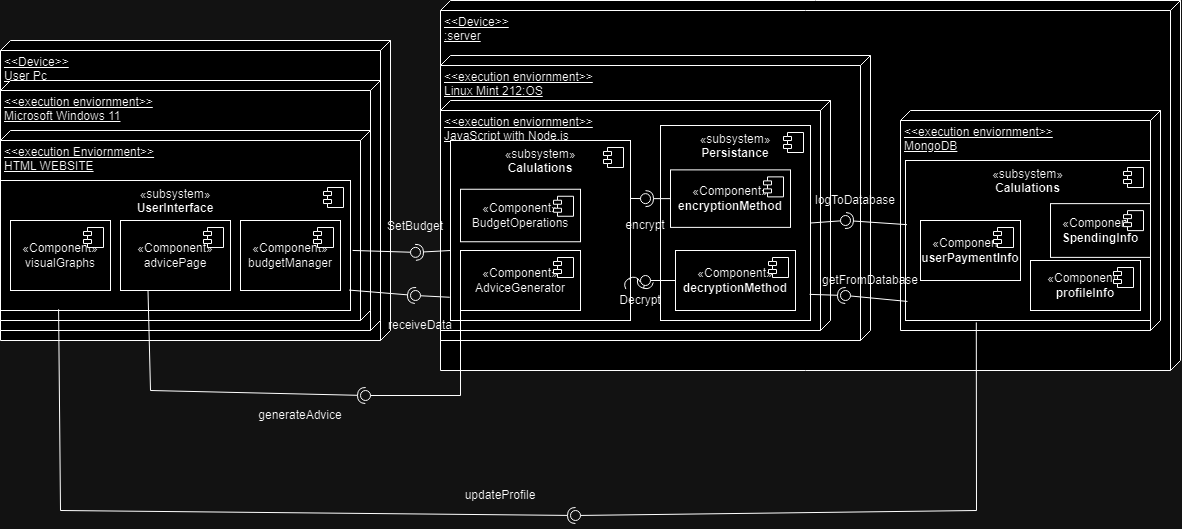

The diagram above was exported from draw.io. Its source (the exported page's mxGraphModel, read from the mxfile embedded in the PNG):
<mxGraphModel dx="2995" dy="614" grid="1" gridSize="10" guides="1" tooltips="1" connect="1" arrows="1" fold="1" page="1" pageScale="1" pageWidth="850" pageHeight="1100" math="0" shadow="0">
  <root>
    <mxCell id="0" />
    <mxCell id="1" parent="0" />
    <mxCell id="hd-6mjgGrCkSIEif3gsS-1" value="&amp;lt;&amp;lt;Device&amp;gt;&amp;gt;&lt;div&gt;:server&lt;/div&gt;" style="verticalAlign=top;align=left;spacingTop=8;spacingLeft=2;spacingRight=12;shape=cube;size=10;direction=south;fontStyle=4;html=1;whiteSpace=wrap;" vertex="1" parent="1">
      <mxGeometry x="-810" y="190" width="740" height="370" as="geometry" />
    </mxCell>
    <mxCell id="hd-6mjgGrCkSIEif3gsS-2" value="&amp;lt;&amp;lt;execution enviornment&amp;gt;&amp;gt;&lt;div&gt;MongoDB&lt;/div&gt;" style="verticalAlign=top;align=left;spacingTop=8;spacingLeft=2;spacingRight=12;shape=cube;size=10;direction=south;fontStyle=4;html=1;whiteSpace=wrap;" vertex="1" parent="1">
      <mxGeometry x="-350" y="300" width="260" height="220" as="geometry" />
    </mxCell>
    <mxCell id="hd-6mjgGrCkSIEif3gsS-29" value="&amp;lt;&amp;lt;execution enviornment&amp;gt;&amp;gt;&lt;div&gt;Linux Mint 212:OS&lt;/div&gt;" style="verticalAlign=top;align=left;spacingTop=8;spacingLeft=2;spacingRight=12;shape=cube;size=10;direction=south;fontStyle=4;html=1;whiteSpace=wrap;" vertex="1" parent="1">
      <mxGeometry x="-810" y="245" width="430" height="285" as="geometry" />
    </mxCell>
    <mxCell id="hd-6mjgGrCkSIEif3gsS-3" value="&amp;lt;&amp;lt;execution enviornment&amp;gt;&amp;gt;&lt;div&gt;JavaScript with Node.js&lt;/div&gt;" style="verticalAlign=top;align=left;spacingTop=8;spacingLeft=2;spacingRight=12;shape=cube;size=10;direction=south;fontStyle=4;html=1;whiteSpace=wrap;" vertex="1" parent="1">
      <mxGeometry x="-810" y="290" width="390" height="230" as="geometry" />
    </mxCell>
    <mxCell id="hd-6mjgGrCkSIEif3gsS-4" value="&amp;lt;&amp;lt;Device&amp;gt;&amp;gt;&lt;div&gt;User Pc&lt;/div&gt;" style="verticalAlign=top;align=left;spacingTop=8;spacingLeft=2;spacingRight=12;shape=cube;size=10;direction=south;fontStyle=4;html=1;whiteSpace=wrap;" vertex="1" parent="1">
      <mxGeometry x="-1250" y="230" width="390" height="300" as="geometry" />
    </mxCell>
    <mxCell id="hd-6mjgGrCkSIEif3gsS-5" value="&amp;lt;&amp;lt;execution enviornment&amp;gt;&amp;gt;&lt;div&gt;Microsoft Windows 11&lt;/div&gt;" style="verticalAlign=top;align=left;spacingTop=8;spacingLeft=2;spacingRight=12;shape=cube;size=10;direction=south;fontStyle=4;html=1;whiteSpace=wrap;" vertex="1" parent="1">
      <mxGeometry x="-1250" y="270" width="380" height="250" as="geometry" />
    </mxCell>
    <mxCell id="hd-6mjgGrCkSIEif3gsS-6" value="&amp;lt;&amp;lt;execution Enviornment&amp;gt;&amp;gt;&lt;div&gt;HTML WEBSITE&lt;/div&gt;" style="verticalAlign=top;align=left;spacingTop=8;spacingLeft=2;spacingRight=12;shape=cube;size=10;direction=south;fontStyle=4;html=1;whiteSpace=wrap;" vertex="1" parent="1">
      <mxGeometry x="-1250" y="320" width="370" height="190" as="geometry" />
    </mxCell>
    <mxCell id="hd-6mjgGrCkSIEif3gsS-75" value="«subsystem»&lt;br&gt;&lt;b&gt;UserInterface&lt;/b&gt;" style="html=1;dropTarget=0;whiteSpace=wrap;verticalAlign=top;" vertex="1" parent="1">
      <mxGeometry x="-1250" y="370" width="350" height="130" as="geometry" />
    </mxCell>
    <mxCell id="hd-6mjgGrCkSIEif3gsS-76" value="" style="shape=module;jettyWidth=8;jettyHeight=4;" vertex="1" parent="hd-6mjgGrCkSIEif3gsS-75">
      <mxGeometry x="1" width="20" height="20" relative="1" as="geometry">
        <mxPoint x="-27" y="7" as="offset" />
      </mxGeometry>
    </mxCell>
    <mxCell id="hd-6mjgGrCkSIEif3gsS-11" value="«Component»&lt;br&gt;&lt;div&gt;budgetManager&lt;/div&gt;" style="html=1;dropTarget=0;whiteSpace=wrap;" vertex="1" parent="1">
      <mxGeometry x="-1010" y="410" width="100" height="70" as="geometry" />
    </mxCell>
    <mxCell id="hd-6mjgGrCkSIEif3gsS-12" value="" style="shape=module;jettyWidth=8;jettyHeight=4;" vertex="1" parent="hd-6mjgGrCkSIEif3gsS-11">
      <mxGeometry x="1" width="20" height="20" relative="1" as="geometry">
        <mxPoint x="-27" y="7" as="offset" />
      </mxGeometry>
    </mxCell>
    <mxCell id="hd-6mjgGrCkSIEif3gsS-13" value="«Component»&lt;br&gt;&lt;div&gt;advicePage&lt;/div&gt;" style="html=1;dropTarget=0;whiteSpace=wrap;" vertex="1" parent="1">
      <mxGeometry x="-1130" y="410" width="110" height="70" as="geometry" />
    </mxCell>
    <mxCell id="hd-6mjgGrCkSIEif3gsS-14" value="" style="shape=module;jettyWidth=8;jettyHeight=4;" vertex="1" parent="hd-6mjgGrCkSIEif3gsS-13">
      <mxGeometry x="1" width="20" height="20" relative="1" as="geometry">
        <mxPoint x="-27" y="7" as="offset" />
      </mxGeometry>
    </mxCell>
    <mxCell id="hd-6mjgGrCkSIEif3gsS-16" value="«Component»&lt;br&gt;&lt;div&gt;visualGraphs&lt;/div&gt;" style="html=1;dropTarget=0;whiteSpace=wrap;" vertex="1" parent="1">
      <mxGeometry x="-1240" y="410" width="100" height="70" as="geometry" />
    </mxCell>
    <mxCell id="hd-6mjgGrCkSIEif3gsS-17" value="" style="shape=module;jettyWidth=8;jettyHeight=4;" vertex="1" parent="hd-6mjgGrCkSIEif3gsS-16">
      <mxGeometry x="1" width="20" height="20" relative="1" as="geometry">
        <mxPoint x="-27" y="7" as="offset" />
      </mxGeometry>
    </mxCell>
    <mxCell id="hd-6mjgGrCkSIEif3gsS-40" value="«subsystem»&lt;br&gt;&lt;b&gt;Calulations&lt;/b&gt;" style="html=1;dropTarget=0;whiteSpace=wrap;verticalAlign=top;" vertex="1" parent="1">
      <mxGeometry x="-800" y="330" width="180" height="180" as="geometry" />
    </mxCell>
    <mxCell id="hd-6mjgGrCkSIEif3gsS-41" value="" style="shape=module;jettyWidth=8;jettyHeight=4;" vertex="1" parent="hd-6mjgGrCkSIEif3gsS-40">
      <mxGeometry x="1" width="20" height="20" relative="1" as="geometry">
        <mxPoint x="-27" y="7" as="offset" />
      </mxGeometry>
    </mxCell>
    <mxCell id="hd-6mjgGrCkSIEif3gsS-18" value="«Component»&lt;br&gt;&lt;div&gt;BudgetOperations&lt;/div&gt;" style="html=1;dropTarget=0;whiteSpace=wrap;" vertex="1" parent="1">
      <mxGeometry x="-790" y="378.75" width="120" height="52.5" as="geometry" />
    </mxCell>
    <mxCell id="hd-6mjgGrCkSIEif3gsS-19" value="" style="shape=module;jettyWidth=8;jettyHeight=4;" vertex="1" parent="hd-6mjgGrCkSIEif3gsS-18">
      <mxGeometry x="1" width="20" height="20" relative="1" as="geometry">
        <mxPoint x="-27" y="7" as="offset" />
      </mxGeometry>
    </mxCell>
    <mxCell id="hd-6mjgGrCkSIEif3gsS-20" style="edgeStyle=orthogonalEdgeStyle;rounded=0;orthogonalLoop=1;jettySize=auto;html=1;exitX=0.5;exitY=1;exitDx=0;exitDy=0;" edge="1" parent="1" source="hd-6mjgGrCkSIEif3gsS-18" target="hd-6mjgGrCkSIEif3gsS-18">
      <mxGeometry relative="1" as="geometry" />
    </mxCell>
    <mxCell id="hd-6mjgGrCkSIEif3gsS-21" value="«Component»&lt;br&gt;&lt;div&gt;AdviceGenerator&lt;/div&gt;" style="html=1;dropTarget=0;whiteSpace=wrap;" vertex="1" parent="1">
      <mxGeometry x="-790" y="440" width="120" height="60" as="geometry" />
    </mxCell>
    <mxCell id="hd-6mjgGrCkSIEif3gsS-22" value="" style="shape=module;jettyWidth=8;jettyHeight=4;" vertex="1" parent="hd-6mjgGrCkSIEif3gsS-21">
      <mxGeometry x="1" width="20" height="20" relative="1" as="geometry">
        <mxPoint x="-27" y="7" as="offset" />
      </mxGeometry>
    </mxCell>
    <mxCell id="hd-6mjgGrCkSIEif3gsS-44" value="«subsystem»&lt;br&gt;&lt;b&gt;Persistance&lt;/b&gt;" style="html=1;dropTarget=0;whiteSpace=wrap;verticalAlign=top;" vertex="1" parent="1">
      <mxGeometry x="-590" y="315" width="150" height="195" as="geometry" />
    </mxCell>
    <mxCell id="hd-6mjgGrCkSIEif3gsS-45" value="" style="shape=module;jettyWidth=8;jettyHeight=4;" vertex="1" parent="hd-6mjgGrCkSIEif3gsS-44">
      <mxGeometry x="1" width="20" height="20" relative="1" as="geometry">
        <mxPoint x="-27" y="7" as="offset" />
      </mxGeometry>
    </mxCell>
    <mxCell id="hd-6mjgGrCkSIEif3gsS-23" value="«Component»&lt;br&gt;&lt;b&gt;encryptionMethod&lt;/b&gt;" style="html=1;dropTarget=0;whiteSpace=wrap;" vertex="1" parent="1">
      <mxGeometry x="-580" y="359.38" width="120" height="57.5" as="geometry" />
    </mxCell>
    <mxCell id="hd-6mjgGrCkSIEif3gsS-24" value="" style="shape=module;jettyWidth=8;jettyHeight=4;" vertex="1" parent="hd-6mjgGrCkSIEif3gsS-23">
      <mxGeometry x="1" width="20" height="20" relative="1" as="geometry">
        <mxPoint x="-27" y="7" as="offset" />
      </mxGeometry>
    </mxCell>
    <mxCell id="hd-6mjgGrCkSIEif3gsS-27" value="«Component»&lt;br&gt;&lt;b&gt;decryptionMethod&lt;/b&gt;" style="html=1;dropTarget=0;whiteSpace=wrap;" vertex="1" parent="1">
      <mxGeometry x="-575" y="440" width="120" height="60" as="geometry" />
    </mxCell>
    <mxCell id="hd-6mjgGrCkSIEif3gsS-28" value="" style="shape=module;jettyWidth=8;jettyHeight=4;" vertex="1" parent="hd-6mjgGrCkSIEif3gsS-27">
      <mxGeometry x="1" width="20" height="20" relative="1" as="geometry">
        <mxPoint x="-27" y="7" as="offset" />
      </mxGeometry>
    </mxCell>
    <mxCell id="hd-6mjgGrCkSIEif3gsS-77" value="«subsystem»&lt;br&gt;&lt;b&gt;Calulations&lt;/b&gt;" style="html=1;dropTarget=0;whiteSpace=wrap;verticalAlign=top;" vertex="1" parent="1">
      <mxGeometry x="-345" y="350" width="245" height="160" as="geometry" />
    </mxCell>
    <mxCell id="hd-6mjgGrCkSIEif3gsS-78" value="" style="shape=module;jettyWidth=8;jettyHeight=4;" vertex="1" parent="hd-6mjgGrCkSIEif3gsS-77">
      <mxGeometry x="1" width="20" height="20" relative="1" as="geometry">
        <mxPoint x="-27" y="7" as="offset" />
      </mxGeometry>
    </mxCell>
    <mxCell id="hd-6mjgGrCkSIEif3gsS-30" value="«Component»&lt;br&gt;&lt;b&gt;SpendingInfo&lt;/b&gt;" style="html=1;dropTarget=0;whiteSpace=wrap;" vertex="1" parent="1">
      <mxGeometry x="-200" y="393.13" width="100" height="53.75" as="geometry" />
    </mxCell>
    <mxCell id="hd-6mjgGrCkSIEif3gsS-31" value="" style="shape=module;jettyWidth=8;jettyHeight=4;" vertex="1" parent="hd-6mjgGrCkSIEif3gsS-30">
      <mxGeometry x="1" width="20" height="20" relative="1" as="geometry">
        <mxPoint x="-27" y="7" as="offset" />
      </mxGeometry>
    </mxCell>
    <mxCell id="hd-6mjgGrCkSIEif3gsS-32" value="«Component»&lt;br&gt;&lt;b&gt;userPaymentInfo&lt;/b&gt;" style="html=1;dropTarget=0;whiteSpace=wrap;" vertex="1" parent="1">
      <mxGeometry x="-330" y="410" width="100" height="60" as="geometry" />
    </mxCell>
    <mxCell id="hd-6mjgGrCkSIEif3gsS-33" value="" style="shape=module;jettyWidth=8;jettyHeight=4;" vertex="1" parent="hd-6mjgGrCkSIEif3gsS-32">
      <mxGeometry x="1" width="20" height="20" relative="1" as="geometry">
        <mxPoint x="-27" y="7" as="offset" />
      </mxGeometry>
    </mxCell>
    <mxCell id="hd-6mjgGrCkSIEif3gsS-34" value="«Component»&lt;br&gt;&lt;b&gt;profileInfo&lt;/b&gt;" style="html=1;dropTarget=0;whiteSpace=wrap;" vertex="1" parent="1">
      <mxGeometry x="-220" y="450" width="110" height="50" as="geometry" />
    </mxCell>
    <mxCell id="hd-6mjgGrCkSIEif3gsS-35" value="" style="shape=module;jettyWidth=8;jettyHeight=4;" vertex="1" parent="hd-6mjgGrCkSIEif3gsS-34">
      <mxGeometry x="1" width="20" height="20" relative="1" as="geometry">
        <mxPoint x="-27" y="7" as="offset" />
      </mxGeometry>
    </mxCell>
    <mxCell id="hd-6mjgGrCkSIEif3gsS-47" value="" style="rounded=0;orthogonalLoop=1;jettySize=auto;html=1;endArrow=halfCircle;endFill=0;endSize=6;strokeWidth=1;sketch=0;" edge="1" target="hd-6mjgGrCkSIEif3gsS-49" parent="1">
      <mxGeometry relative="1" as="geometry">
        <mxPoint x="-800" y="440" as="sourcePoint" />
      </mxGeometry>
    </mxCell>
    <mxCell id="hd-6mjgGrCkSIEif3gsS-48" value="" style="rounded=0;orthogonalLoop=1;jettySize=auto;html=1;endArrow=oval;endFill=0;sketch=0;sourcePerimeterSpacing=0;targetPerimeterSpacing=0;endSize=10;exitX=1.006;exitY=0.538;exitDx=0;exitDy=0;exitPerimeter=0;" edge="1" target="hd-6mjgGrCkSIEif3gsS-49" parent="1" source="hd-6mjgGrCkSIEif3gsS-75">
      <mxGeometry relative="1" as="geometry">
        <mxPoint x="-930" y="445" as="sourcePoint" />
      </mxGeometry>
    </mxCell>
    <mxCell id="hd-6mjgGrCkSIEif3gsS-49" value="" style="ellipse;whiteSpace=wrap;html=1;align=center;aspect=fixed;fillColor=none;strokeColor=none;resizable=0;perimeter=centerPerimeter;rotatable=0;allowArrows=0;points=[];outlineConnect=1;" vertex="1" parent="1">
      <mxGeometry x="-840" y="436.88" width="10" height="10" as="geometry" />
    </mxCell>
    <mxCell id="hd-6mjgGrCkSIEif3gsS-50" value="" style="rounded=0;orthogonalLoop=1;jettySize=auto;html=1;endArrow=halfCircle;endFill=0;endSize=6;strokeWidth=1;sketch=0;exitX=0.996;exitY=0.843;exitDx=0;exitDy=0;exitPerimeter=0;" edge="1" target="hd-6mjgGrCkSIEif3gsS-52" parent="1" source="hd-6mjgGrCkSIEif3gsS-75">
      <mxGeometry relative="1" as="geometry">
        <mxPoint x="-850" y="465" as="sourcePoint" />
      </mxGeometry>
    </mxCell>
    <mxCell id="hd-6mjgGrCkSIEif3gsS-51" value="" style="rounded=0;orthogonalLoop=1;jettySize=auto;html=1;endArrow=oval;endFill=0;sketch=0;sourcePerimeterSpacing=0;targetPerimeterSpacing=0;endSize=10;exitX=-0.004;exitY=0.871;exitDx=0;exitDy=0;exitPerimeter=0;" edge="1" target="hd-6mjgGrCkSIEif3gsS-52" parent="1" source="hd-6mjgGrCkSIEif3gsS-40">
      <mxGeometry relative="1" as="geometry">
        <mxPoint x="-890" y="465" as="sourcePoint" />
      </mxGeometry>
    </mxCell>
    <mxCell id="hd-6mjgGrCkSIEif3gsS-52" value="" style="ellipse;whiteSpace=wrap;html=1;align=center;aspect=fixed;fillColor=none;strokeColor=none;resizable=0;perimeter=centerPerimeter;rotatable=0;allowArrows=0;points=[];outlineConnect=1;flipH=1;flipV=0;" vertex="1" parent="1">
      <mxGeometry x="-840" y="480" width="10" height="10" as="geometry" />
    </mxCell>
    <mxCell id="hd-6mjgGrCkSIEif3gsS-53" value="" style="rounded=0;orthogonalLoop=1;jettySize=auto;html=1;endArrow=halfCircle;endFill=0;endSize=6;strokeWidth=1;sketch=0;exitX=0.25;exitY=1;exitDx=0;exitDy=0;" edge="1" target="hd-6mjgGrCkSIEif3gsS-55" parent="1" source="hd-6mjgGrCkSIEif3gsS-13">
      <mxGeometry relative="1" as="geometry">
        <mxPoint x="-830" y="465" as="sourcePoint" />
        <Array as="points">
          <mxPoint x="-1100" y="580" />
        </Array>
      </mxGeometry>
    </mxCell>
    <mxCell id="hd-6mjgGrCkSIEif3gsS-54" value="" style="rounded=0;orthogonalLoop=1;jettySize=auto;html=1;endArrow=oval;endFill=0;sketch=0;sourcePerimeterSpacing=0;targetPerimeterSpacing=0;endSize=10;exitX=0;exitY=0.5;exitDx=0;exitDy=0;entryX=0.512;entryY=0.74;entryDx=0;entryDy=0;entryPerimeter=0;" edge="1" target="hd-6mjgGrCkSIEif3gsS-55" parent="1" source="hd-6mjgGrCkSIEif3gsS-21">
      <mxGeometry relative="1" as="geometry">
        <mxPoint x="-800" y="475" as="sourcePoint" />
        <mxPoint x="-895" y="590" as="targetPoint" />
        <Array as="points">
          <mxPoint x="-790" y="585" />
        </Array>
      </mxGeometry>
    </mxCell>
    <mxCell id="hd-6mjgGrCkSIEif3gsS-55" value="" style="ellipse;whiteSpace=wrap;html=1;align=center;aspect=fixed;fillColor=none;strokeColor=none;resizable=0;perimeter=centerPerimeter;rotatable=0;allowArrows=0;points=[];outlineConnect=1;" vertex="1" parent="1">
      <mxGeometry x="-890" y="580" width="10" height="10" as="geometry" />
    </mxCell>
    <mxCell id="hd-6mjgGrCkSIEif3gsS-57" value="" style="rounded=0;orthogonalLoop=1;jettySize=auto;html=1;endArrow=halfCircle;endFill=0;endSize=6;strokeWidth=1;sketch=0;exitX=0;exitY=0.5;exitDx=0;exitDy=0;" edge="1" target="hd-6mjgGrCkSIEif3gsS-59" parent="1" source="hd-6mjgGrCkSIEif3gsS-23">
      <mxGeometry relative="1" as="geometry">
        <mxPoint x="-670" y="275" as="sourcePoint" />
      </mxGeometry>
    </mxCell>
    <mxCell id="hd-6mjgGrCkSIEif3gsS-58" value="" style="rounded=0;orthogonalLoop=1;jettySize=auto;html=1;endArrow=oval;endFill=0;sketch=0;sourcePerimeterSpacing=0;targetPerimeterSpacing=0;endSize=10;exitX=1.002;exitY=0.322;exitDx=0;exitDy=0;exitPerimeter=0;" edge="1" target="hd-6mjgGrCkSIEif3gsS-59" parent="1" source="hd-6mjgGrCkSIEif3gsS-40">
      <mxGeometry relative="1" as="geometry">
        <mxPoint x="-710" y="275" as="sourcePoint" />
      </mxGeometry>
    </mxCell>
    <mxCell id="hd-6mjgGrCkSIEif3gsS-59" value="" style="ellipse;whiteSpace=wrap;html=1;align=center;aspect=fixed;fillColor=none;strokeColor=none;resizable=0;perimeter=centerPerimeter;rotatable=0;allowArrows=0;points=[];outlineConnect=1;" vertex="1" parent="1">
      <mxGeometry x="-610" y="383.13" width="10" height="10" as="geometry" />
    </mxCell>
    <mxCell id="hd-6mjgGrCkSIEif3gsS-60" value="" style="rounded=0;orthogonalLoop=1;jettySize=auto;html=1;endArrow=halfCircle;endFill=0;endSize=6;strokeWidth=1;sketch=0;" edge="1" target="hd-6mjgGrCkSIEif3gsS-62" parent="1" source="hd-6mjgGrCkSIEif3gsS-86">
      <mxGeometry relative="1" as="geometry">
        <mxPoint x="-620" y="470" as="sourcePoint" />
      </mxGeometry>
    </mxCell>
    <mxCell id="hd-6mjgGrCkSIEif3gsS-61" value="" style="rounded=0;orthogonalLoop=1;jettySize=auto;html=1;endArrow=oval;endFill=0;sketch=0;sourcePerimeterSpacing=0;targetPerimeterSpacing=0;endSize=10;exitX=0;exitY=0.5;exitDx=0;exitDy=0;" edge="1" target="hd-6mjgGrCkSIEif3gsS-62" parent="1" source="hd-6mjgGrCkSIEif3gsS-27">
      <mxGeometry relative="1" as="geometry">
        <mxPoint x="-630" y="405" as="sourcePoint" />
      </mxGeometry>
    </mxCell>
    <mxCell id="hd-6mjgGrCkSIEif3gsS-62" value="" style="ellipse;whiteSpace=wrap;html=1;align=center;aspect=fixed;fillColor=none;strokeColor=none;resizable=0;perimeter=centerPerimeter;rotatable=0;allowArrows=0;points=[];outlineConnect=1;" vertex="1" parent="1">
      <mxGeometry x="-610" y="465" width="10" height="10" as="geometry" />
    </mxCell>
    <mxCell id="hd-6mjgGrCkSIEif3gsS-63" value="" style="rounded=0;orthogonalLoop=1;jettySize=auto;html=1;endArrow=halfCircle;endFill=0;endSize=6;strokeWidth=1;sketch=0;exitX=0.006;exitY=0.401;exitDx=0;exitDy=0;exitPerimeter=0;" edge="1" target="hd-6mjgGrCkSIEif3gsS-65" parent="1" source="hd-6mjgGrCkSIEif3gsS-77">
      <mxGeometry relative="1" as="geometry">
        <mxPoint x="-250" y="430" as="sourcePoint" />
      </mxGeometry>
    </mxCell>
    <mxCell id="hd-6mjgGrCkSIEif3gsS-64" value="" style="rounded=0;orthogonalLoop=1;jettySize=auto;html=1;endArrow=oval;endFill=0;sketch=0;sourcePerimeterSpacing=0;targetPerimeterSpacing=0;endSize=10;exitX=1;exitY=0.5;exitDx=0;exitDy=0;" edge="1" target="hd-6mjgGrCkSIEif3gsS-65" parent="1" source="hd-6mjgGrCkSIEif3gsS-44">
      <mxGeometry relative="1" as="geometry">
        <mxPoint x="-360" y="435" as="sourcePoint" />
      </mxGeometry>
    </mxCell>
    <mxCell id="hd-6mjgGrCkSIEif3gsS-65" value="" style="ellipse;whiteSpace=wrap;html=1;align=center;aspect=fixed;fillColor=none;strokeColor=none;resizable=0;perimeter=centerPerimeter;rotatable=0;allowArrows=0;points=[];outlineConnect=1;" vertex="1" parent="1">
      <mxGeometry x="-410" y="405" width="10" height="10" as="geometry" />
    </mxCell>
    <mxCell id="hd-6mjgGrCkSIEif3gsS-66" value="" style="rounded=0;orthogonalLoop=1;jettySize=auto;html=1;endArrow=halfCircle;endFill=0;endSize=6;strokeWidth=1;sketch=0;exitX=0.994;exitY=0.866;exitDx=0;exitDy=0;exitPerimeter=0;" edge="1" target="hd-6mjgGrCkSIEif3gsS-68" parent="1" source="hd-6mjgGrCkSIEif3gsS-44">
      <mxGeometry relative="1" as="geometry">
        <mxPoint x="-320" y="435" as="sourcePoint" />
      </mxGeometry>
    </mxCell>
    <mxCell id="hd-6mjgGrCkSIEif3gsS-67" value="" style="rounded=0;orthogonalLoop=1;jettySize=auto;html=1;endArrow=oval;endFill=0;sketch=0;sourcePerimeterSpacing=0;targetPerimeterSpacing=0;endSize=10;exitX=0.008;exitY=0.881;exitDx=0;exitDy=0;exitPerimeter=0;" edge="1" target="hd-6mjgGrCkSIEif3gsS-68" parent="1" source="hd-6mjgGrCkSIEif3gsS-77">
      <mxGeometry relative="1" as="geometry">
        <mxPoint x="-250" y="495" as="sourcePoint" />
      </mxGeometry>
    </mxCell>
    <mxCell id="hd-6mjgGrCkSIEif3gsS-68" value="" style="ellipse;whiteSpace=wrap;html=1;align=center;aspect=fixed;fillColor=none;strokeColor=none;resizable=0;perimeter=centerPerimeter;rotatable=0;allowArrows=0;points=[];outlineConnect=1;" vertex="1" parent="1">
      <mxGeometry x="-410" y="480" width="10" height="10" as="geometry" />
    </mxCell>
    <mxCell id="hd-6mjgGrCkSIEif3gsS-72" value="" style="rounded=0;orthogonalLoop=1;jettySize=auto;html=1;endArrow=halfCircle;endFill=0;endSize=6;strokeWidth=1;sketch=0;exitX=0.166;exitY=0.991;exitDx=0;exitDy=0;exitPerimeter=0;" edge="1" target="hd-6mjgGrCkSIEif3gsS-74" parent="1" source="hd-6mjgGrCkSIEif3gsS-75">
      <mxGeometry relative="1" as="geometry">
        <mxPoint x="-820" y="670" as="sourcePoint" />
        <Array as="points">
          <mxPoint x="-1190" y="700" />
        </Array>
      </mxGeometry>
    </mxCell>
    <mxCell id="hd-6mjgGrCkSIEif3gsS-73" value="" style="rounded=0;orthogonalLoop=1;jettySize=auto;html=1;endArrow=oval;endFill=0;sketch=0;sourcePerimeterSpacing=0;targetPerimeterSpacing=0;endSize=10;exitX=0.289;exitY=1.012;exitDx=0;exitDy=0;exitPerimeter=0;" edge="1" target="hd-6mjgGrCkSIEif3gsS-74" parent="1" source="hd-6mjgGrCkSIEif3gsS-77">
      <mxGeometry relative="1" as="geometry">
        <mxPoint x="-520" y="710" as="sourcePoint" />
        <Array as="points">
          <mxPoint x="-274" y="700" />
        </Array>
      </mxGeometry>
    </mxCell>
    <mxCell id="hd-6mjgGrCkSIEif3gsS-74" value="" style="ellipse;whiteSpace=wrap;html=1;align=center;aspect=fixed;fillColor=none;strokeColor=none;resizable=0;perimeter=centerPerimeter;rotatable=0;allowArrows=0;points=[];outlineConnect=1;" vertex="1" parent="1">
      <mxGeometry x="-680" y="700" width="10" height="10" as="geometry" />
    </mxCell>
    <mxCell id="hd-6mjgGrCkSIEif3gsS-81" value="updateProfile" style="text;html=1;align=center;verticalAlign=middle;whiteSpace=wrap;rounded=0;" vertex="1" parent="1">
      <mxGeometry x="-780" y="670" width="60" height="30" as="geometry" />
    </mxCell>
    <mxCell id="hd-6mjgGrCkSIEif3gsS-82" value="generateAdvice" style="text;html=1;align=center;verticalAlign=middle;whiteSpace=wrap;rounded=0;" vertex="1" parent="1">
      <mxGeometry x="-980" y="590" width="60" height="30" as="geometry" />
    </mxCell>
    <mxCell id="hd-6mjgGrCkSIEif3gsS-83" value="receiveD&lt;span style=&quot;color: rgba(0, 0, 0, 0); font-family: monospace; font-size: 0px; text-align: start; text-wrap: nowrap;&quot;&gt;%3CmxGraphModel%3E%3Croot%3E%3CmxCell%20id%3D%220%22%2F%3E%3CmxCell%20id%3D%221%22%20parent%3D%220%22%2F%3E%3CmxCell%20id%3D%222%22%20value%3D%22%C2%ABsubsystem%C2%BB%26lt%3Bbr%26gt%3B%26lt%3Bb%26gt%3BCalulations%26lt%3B%2Fb%26gt%3B%22%20style%3D%22html%3D1%3BdropTarget%3D0%3BwhiteSpace%3Dwrap%3BverticalAlign%3Dtop%3B%22%20vertex%3D%221%22%20parent%3D%221%22%3E%3CmxGeometry%20x%3D%22540%22%20y%3D%22160%22%20width%3D%22180%22%20height%3D%22180%22%20as%3D%22geometry%22%2F%3E%3C%2FmxCell%3E%3CmxCell%20id%3D%223%22%20value%3D%22%22%20style%3D%22shape%3Dmodule%3BjettyWidth%3D8%3BjettyHeight%3D4%3B%22%20vertex%3D%221%22%20parent%3D%222%22%3E%3CmxGeometry%20x%3D%221%22%20width%3D%2220%22%20height%3D%2220%22%20relative%3D%221%22%20as%3D%22geometry%22%3E%3CmxPoint%20x%3D%22-27%22%20y%3D%227%22%20as%3D%22offset%22%2F%3E%3C%2FmxGeometry%3E%3C%2FmxCell%3E%3C%2Froot%3E%3C%2FmxGraphModel%3ED&lt;/span&gt;ata" style="text;html=1;align=center;verticalAlign=middle;whiteSpace=wrap;rounded=0;" vertex="1" parent="1">
      <mxGeometry x="-850" y="500" width="40" height="30" as="geometry" />
    </mxCell>
    <mxCell id="hd-6mjgGrCkSIEif3gsS-84" value="SetBudget" style="text;html=1;align=center;verticalAlign=middle;whiteSpace=wrap;rounded=0;" vertex="1" parent="1">
      <mxGeometry x="-865" y="401.25" width="60" height="30" as="geometry" />
    </mxCell>
    <mxCell id="hd-6mjgGrCkSIEif3gsS-85" value="encrypt" style="text;html=1;align=center;verticalAlign=middle;whiteSpace=wrap;rounded=0;" vertex="1" parent="1">
      <mxGeometry x="-635" y="400" width="60" height="30" as="geometry" />
    </mxCell>
    <mxCell id="hd-6mjgGrCkSIEif3gsS-87" value="" style="rounded=0;orthogonalLoop=1;jettySize=auto;html=1;endArrow=halfCircle;endFill=0;endSize=6;strokeWidth=1;sketch=0;" edge="1" parent="1" target="hd-6mjgGrCkSIEif3gsS-86">
      <mxGeometry relative="1" as="geometry">
        <mxPoint x="-620" y="470" as="sourcePoint" />
        <mxPoint x="-605" y="470" as="targetPoint" />
      </mxGeometry>
    </mxCell>
    <mxCell id="hd-6mjgGrCkSIEif3gsS-86" value="Decrypt" style="text;html=1;align=center;verticalAlign=middle;whiteSpace=wrap;rounded=0;" vertex="1" parent="1">
      <mxGeometry x="-640" y="475" width="60" height="30" as="geometry" />
    </mxCell>
    <mxCell id="hd-6mjgGrCkSIEif3gsS-88" value="logToDatabase" style="text;html=1;align=center;verticalAlign=middle;whiteSpace=wrap;rounded=0;" vertex="1" parent="1">
      <mxGeometry x="-425" y="375" width="60" height="30" as="geometry" />
    </mxCell>
    <mxCell id="hd-6mjgGrCkSIEif3gsS-89" value="getFromDatabase" style="text;html=1;align=center;verticalAlign=middle;whiteSpace=wrap;rounded=0;" vertex="1" parent="1">
      <mxGeometry x="-410" y="455" width="60" height="30" as="geometry" />
    </mxCell>
  </root>
</mxGraphModel>